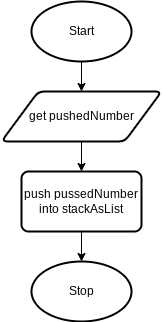

The diagram above was exported from draw.io. Its source (the exported page's mxGraphModel, read from the mxfile embedded in the PNG):
<mxGraphModel dx="246" dy="399" grid="1" gridSize="10" guides="1" tooltips="1" connect="1" arrows="1" fold="1" page="1" pageScale="1" pageWidth="827" pageHeight="1169" math="0" shadow="0">
  <root>
    <mxCell id="0" />
    <mxCell id="1" parent="0" />
    <mxCell id="4" style="edgeStyle=none;html=1;exitX=0.5;exitY=1;exitDx=0;exitDy=0;exitPerimeter=0;entryX=0.5;entryY=0;entryDx=0;entryDy=0;" edge="1" parent="1" source="2" target="3">
      <mxGeometry relative="1" as="geometry" />
    </mxCell>
    <mxCell id="2" value="Start" style="strokeWidth=2;html=1;shape=mxgraph.flowchart.start_1;whiteSpace=wrap;" vertex="1" parent="1">
      <mxGeometry x="80" y="50" width="100" height="60" as="geometry" />
    </mxCell>
    <mxCell id="6" style="edgeStyle=none;html=1;exitX=0.5;exitY=1;exitDx=0;exitDy=0;entryX=0.5;entryY=0;entryDx=0;entryDy=0;" edge="1" parent="1" source="3" target="5">
      <mxGeometry relative="1" as="geometry" />
    </mxCell>
    <mxCell id="3" value="get pushedNumber" style="shape=parallelogram;html=1;strokeWidth=2;perimeter=parallelogramPerimeter;whiteSpace=wrap;rounded=1;arcSize=12;size=0.23;" vertex="1" parent="1">
      <mxGeometry x="50" y="140" width="160" height="50" as="geometry" />
    </mxCell>
    <mxCell id="8" style="edgeStyle=none;html=1;exitX=0.5;exitY=1;exitDx=0;exitDy=0;entryX=0.5;entryY=0;entryDx=0;entryDy=0;entryPerimeter=0;" edge="1" parent="1" source="5" target="7">
      <mxGeometry relative="1" as="geometry" />
    </mxCell>
    <mxCell id="5" value="push pussedNumber into stackAsList" style="rounded=1;whiteSpace=wrap;html=1;absoluteArcSize=1;arcSize=14;strokeWidth=2;" vertex="1" parent="1">
      <mxGeometry x="70" y="220" width="120" height="60" as="geometry" />
    </mxCell>
    <mxCell id="7" value="Stop" style="strokeWidth=2;html=1;shape=mxgraph.flowchart.start_1;whiteSpace=wrap;" vertex="1" parent="1">
      <mxGeometry x="80" y="310" width="100" height="60" as="geometry" />
    </mxCell>
  </root>
</mxGraphModel>